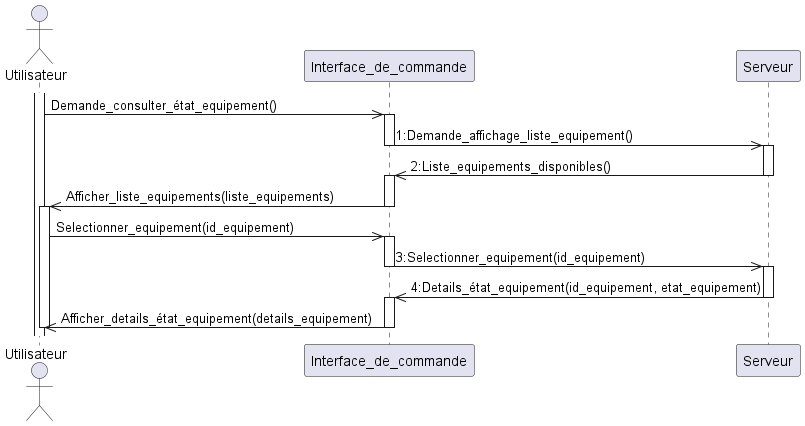

The diagram above was rendered by PlantUML. Its source (embedded in the PNG):
@startuml

actor Utilisateur
participant Interface_de_commande
participant Serveur

activate Utilisateur

Utilisateur->>Interface_de_commande: Demande_consulter_état_equipement()

activate Interface_de_commande
Interface_de_commande->>Serveur: 1:Demande_affichage_liste_equipement()
deactivate Interface_de_commande

activate Serveur
Serveur->>Interface_de_commande: 2:Liste_equipements_disponibles()
deactivate Serveur

activate Interface_de_commande
Interface_de_commande->>Utilisateur: Afficher_liste_equipements(liste_equipements)
deactivate Interface_de_commande

activate Utilisateur
Utilisateur->>Interface_de_commande: Selectionner_equipement(id_equipement)

activate Interface_de_commande
Interface_de_commande->>Serveur: 3:Selectionner_equipement(id_equipement)
deactivate Interface_de_commande

activate Serveur
Serveur->>Interface_de_commande: 4:Details_état_equipement(id_equipement, etat_equipement)
deactivate Serveur

activate Interface_de_commande
Interface_de_commande->>Utilisateur: Afficher_details_état_equipement(details_equipement)
deactivate Interface_de_commande

deactivate Utilisateur
@enduml